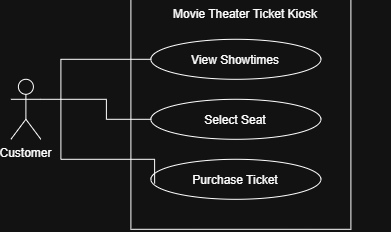

The diagram above was exported from draw.io. Its source (the exported page's mxGraphModel, read from the mxfile embedded in the PNG):
<mxGraphModel dx="673" dy="360" grid="1" gridSize="10" guides="1" tooltips="1" connect="1" arrows="1" fold="1" page="1" pageScale="1" pageWidth="850" pageHeight="1100" math="0" shadow="0">
  <root>
    <mxCell id="0" />
    <mxCell id="1" parent="0" />
    <mxCell id="Hb435Y-iva9497v3jvrc-1" parent="1" style="shape=umlActor;verticalLabelPosition=bottom;verticalAlign=top;html=1;outlineConnect=0;" value="Customer" vertex="1">
      <mxGeometry height="60" width="30" x="190" y="290" as="geometry" />
    </mxCell>
    <mxCell id="Hb435Y-iva9497v3jvrc-5" parent="1" style="rounded=0;whiteSpace=wrap;html=1;" value="" vertex="1">
      <mxGeometry height="230" width="220" x="310" y="210" as="geometry" />
    </mxCell>
    <mxCell id="Hb435Y-iva9497v3jvrc-6" parent="1" style="text;html=1;whiteSpace=wrap;strokeColor=none;fillColor=none;align=center;verticalAlign=middle;rounded=0;" value="Movie Theater Ticket Kiosk" vertex="1">
      <mxGeometry height="30" width="290" x="280" y="210" as="geometry" />
    </mxCell>
    <mxCell id="Hb435Y-iva9497v3jvrc-11" edge="1" parent="1" source="Hb435Y-iva9497v3jvrc-7" style="edgeStyle=orthogonalEdgeStyle;rounded=0;orthogonalLoop=1;jettySize=auto;html=1;endArrow=none;endFill=0;">
      <mxGeometry relative="1" as="geometry">
        <mxPoint x="240" y="310" as="targetPoint" />
      </mxGeometry>
    </mxCell>
    <mxCell id="Hb435Y-iva9497v3jvrc-7" parent="1" style="ellipse;whiteSpace=wrap;html=1;shapeInside=1;" value="View Showtimes" vertex="1">
      <mxGeometry height="40" width="170" x="330" y="250" as="geometry" />
    </mxCell>
    <mxCell id="Hb435Y-iva9497v3jvrc-12" edge="1" parent="1" source="Hb435Y-iva9497v3jvrc-8" style="edgeStyle=orthogonalEdgeStyle;rounded=0;orthogonalLoop=1;jettySize=auto;html=1;endArrow=none;endFill=0;">
      <mxGeometry relative="1" as="geometry">
        <mxPoint x="240" y="310" as="targetPoint" />
      </mxGeometry>
    </mxCell>
    <mxCell id="Hb435Y-iva9497v3jvrc-8" parent="1" style="ellipse;whiteSpace=wrap;html=1;shapeInside=1;" value="Select Seat" vertex="1">
      <mxGeometry height="40" width="170" x="330" y="310" as="geometry" />
    </mxCell>
    <mxCell id="Hb435Y-iva9497v3jvrc-9" parent="1" style="ellipse;whiteSpace=wrap;html=1;shapeInside=1;" value="Purchase Ticket" vertex="1">
      <mxGeometry height="40" width="170" x="330" y="370" as="geometry" />
    </mxCell>
    <mxCell id="Hb435Y-iva9497v3jvrc-10" edge="1" parent="1" source="Hb435Y-iva9497v3jvrc-1" style="edgeStyle=orthogonalEdgeStyle;rounded=0;orthogonalLoop=1;jettySize=auto;html=1;exitX=1;exitY=0.3333333333333333;exitDx=0;exitDy=0;exitPerimeter=0;entryX=0.022;entryY=0.607;entryDx=0;entryDy=0;entryPerimeter=0;endArrow=none;endFill=0;" target="Hb435Y-iva9497v3jvrc-9">
      <mxGeometry relative="1" as="geometry">
        <Array as="points">
          <mxPoint x="240" y="310" />
          <mxPoint x="240" y="370" />
          <mxPoint x="333.7" y="370" />
        </Array>
      </mxGeometry>
    </mxCell>
  </root>
</mxGraphModel>